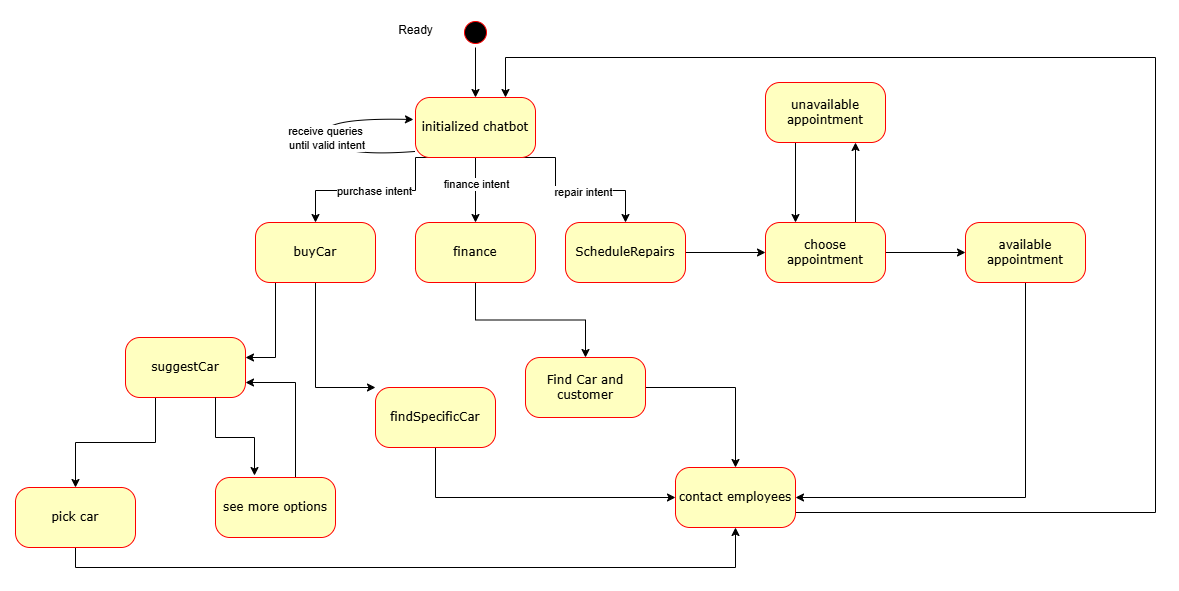

The diagram above was exported from draw.io. Its source (the exported page's mxGraphModel, read from the mxfile embedded in the PNG):
<mxGraphModel dx="2712" dy="735" grid="1" gridSize="10" guides="1" tooltips="1" connect="1" arrows="1" fold="1" page="1" pageScale="1" pageWidth="1100" pageHeight="850" background="none" math="0" shadow="0">
  <root>
    <mxCell id="0" />
    <mxCell id="1" parent="0" />
    <mxCell id="oJrncabKnz-EdGyPhTfW-32" style="edgeStyle=orthogonalEdgeStyle;rounded=0;orthogonalLoop=1;jettySize=auto;html=1;entryX=0.5;entryY=0;entryDx=0;entryDy=0;" edge="1" parent="1" source="382b91b5511bd0f7-1" target="382b91b5511bd0f7-6">
      <mxGeometry relative="1" as="geometry" />
    </mxCell>
    <mxCell id="382b91b5511bd0f7-1" value="" style="ellipse;html=1;shape=startState;fillColor=#000000;strokeColor=#ff0000;rounded=1;shadow=0;comic=0;labelBackgroundColor=none;fontFamily=Verdana;fontSize=12;fontColor=#000000;align=center;direction=south;" parent="1" vertex="1">
      <mxGeometry x="285" y="40" width="30" height="30" as="geometry" />
    </mxCell>
    <mxCell id="oJrncabKnz-EdGyPhTfW-3" value="" style="edgeStyle=orthogonalEdgeStyle;rounded=0;orthogonalLoop=1;jettySize=auto;html=1;" edge="1" parent="1" source="382b91b5511bd0f7-5" target="oJrncabKnz-EdGyPhTfW-2">
      <mxGeometry relative="1" as="geometry">
        <Array as="points">
          <mxPoint x="300" y="410" />
        </Array>
      </mxGeometry>
    </mxCell>
    <mxCell id="oJrncabKnz-EdGyPhTfW-5" value="" style="edgeStyle=orthogonalEdgeStyle;rounded=0;orthogonalLoop=1;jettySize=auto;html=1;" edge="1" parent="1" source="382b91b5511bd0f7-5" target="oJrncabKnz-EdGyPhTfW-4">
      <mxGeometry relative="1" as="geometry">
        <Array as="points">
          <mxPoint x="100" y="380" />
        </Array>
      </mxGeometry>
    </mxCell>
    <mxCell id="382b91b5511bd0f7-5" value="buyCar" style="rounded=1;whiteSpace=wrap;html=1;arcSize=24;fillColor=#ffffc0;strokeColor=#ff0000;shadow=0;comic=0;labelBackgroundColor=none;fontFamily=Verdana;fontSize=12;fontColor=#000000;align=center;" parent="1" vertex="1">
      <mxGeometry x="80" y="245" width="120" height="60" as="geometry" />
    </mxCell>
    <mxCell id="oJrncabKnz-EdGyPhTfW-19" style="edgeStyle=orthogonalEdgeStyle;rounded=0;orthogonalLoop=1;jettySize=auto;html=1;exitX=0.75;exitY=1;exitDx=0;exitDy=0;entryX=0.5;entryY=0;entryDx=0;entryDy=0;" edge="1" parent="1" source="382b91b5511bd0f7-6" target="382b91b5511bd0f7-9">
      <mxGeometry relative="1" as="geometry">
        <Array as="points">
          <mxPoint x="380" y="180" />
          <mxPoint x="380" y="213" />
          <mxPoint x="450" y="213" />
        </Array>
      </mxGeometry>
    </mxCell>
    <mxCell id="oJrncabKnz-EdGyPhTfW-42" value="repair intent" style="edgeLabel;html=1;align=center;verticalAlign=middle;resizable=0;points=[];" vertex="1" connectable="0" parent="oJrncabKnz-EdGyPhTfW-19">
      <mxGeometry x="0.1892" y="-1" relative="1" as="geometry">
        <mxPoint as="offset" />
      </mxGeometry>
    </mxCell>
    <mxCell id="oJrncabKnz-EdGyPhTfW-20" style="edgeStyle=orthogonalEdgeStyle;rounded=0;orthogonalLoop=1;jettySize=auto;html=1;exitX=0.5;exitY=1;exitDx=0;exitDy=0;entryX=0.5;entryY=0;entryDx=0;entryDy=0;" edge="1" parent="1" source="382b91b5511bd0f7-6" target="382b91b5511bd0f7-7">
      <mxGeometry relative="1" as="geometry" />
    </mxCell>
    <mxCell id="oJrncabKnz-EdGyPhTfW-41" value="finance intent" style="edgeLabel;html=1;align=center;verticalAlign=middle;resizable=0;points=[];" vertex="1" connectable="0" parent="oJrncabKnz-EdGyPhTfW-20">
      <mxGeometry x="-0.2" relative="1" as="geometry">
        <mxPoint as="offset" />
      </mxGeometry>
    </mxCell>
    <mxCell id="oJrncabKnz-EdGyPhTfW-21" style="edgeStyle=orthogonalEdgeStyle;rounded=0;orthogonalLoop=1;jettySize=auto;html=1;exitX=0.25;exitY=1;exitDx=0;exitDy=0;entryX=0.5;entryY=0;entryDx=0;entryDy=0;" edge="1" parent="1" source="382b91b5511bd0f7-6" target="382b91b5511bd0f7-5">
      <mxGeometry relative="1" as="geometry">
        <Array as="points">
          <mxPoint x="240" y="180" />
          <mxPoint x="240" y="213" />
          <mxPoint x="140" y="213" />
        </Array>
      </mxGeometry>
    </mxCell>
    <mxCell id="oJrncabKnz-EdGyPhTfW-40" value="purchase intent" style="edgeLabel;html=1;align=center;verticalAlign=middle;resizable=0;points=[];" vertex="1" connectable="0" parent="oJrncabKnz-EdGyPhTfW-21">
      <mxGeometry x="0.0821" relative="1" as="geometry">
        <mxPoint x="1" as="offset" />
      </mxGeometry>
    </mxCell>
    <mxCell id="382b91b5511bd0f7-6" value="initialized chatbot" style="rounded=1;whiteSpace=wrap;html=1;arcSize=24;fillColor=#ffffc0;strokeColor=#ff0000;shadow=0;comic=0;labelBackgroundColor=none;fontFamily=Verdana;fontSize=12;fontColor=#000000;align=center;" parent="1" vertex="1">
      <mxGeometry x="240" y="120" width="120" height="60" as="geometry" />
    </mxCell>
    <mxCell id="oJrncabKnz-EdGyPhTfW-7" value="" style="edgeStyle=orthogonalEdgeStyle;rounded=0;orthogonalLoop=1;jettySize=auto;html=1;" edge="1" parent="1" source="382b91b5511bd0f7-7" target="oJrncabKnz-EdGyPhTfW-6">
      <mxGeometry relative="1" as="geometry" />
    </mxCell>
    <mxCell id="382b91b5511bd0f7-7" value="finance" style="rounded=1;whiteSpace=wrap;html=1;arcSize=24;fillColor=#ffffc0;strokeColor=#ff0000;shadow=0;comic=0;labelBackgroundColor=none;fontFamily=Verdana;fontSize=12;fontColor=#000000;align=center;" parent="1" vertex="1">
      <mxGeometry x="240" y="245" width="120" height="60" as="geometry" />
    </mxCell>
    <mxCell id="oJrncabKnz-EdGyPhTfW-11" value="" style="edgeStyle=orthogonalEdgeStyle;rounded=0;orthogonalLoop=1;jettySize=auto;html=1;" edge="1" parent="1" source="382b91b5511bd0f7-9" target="oJrncabKnz-EdGyPhTfW-10">
      <mxGeometry relative="1" as="geometry" />
    </mxCell>
    <mxCell id="382b91b5511bd0f7-9" value="ScheduleRepairs" style="rounded=1;whiteSpace=wrap;html=1;arcSize=24;fillColor=#ffffc0;strokeColor=#ff0000;shadow=0;comic=0;labelBackgroundColor=none;fontFamily=Verdana;fontSize=12;fontColor=#000000;align=center;" parent="1" vertex="1">
      <mxGeometry x="390" y="245" width="120" height="60" as="geometry" />
    </mxCell>
    <mxCell id="oJrncabKnz-EdGyPhTfW-31" style="edgeStyle=orthogonalEdgeStyle;rounded=0;orthogonalLoop=1;jettySize=auto;html=1;entryX=0;entryY=0.5;entryDx=0;entryDy=0;" edge="1" parent="1" source="oJrncabKnz-EdGyPhTfW-2" target="oJrncabKnz-EdGyPhTfW-8">
      <mxGeometry relative="1" as="geometry">
        <Array as="points">
          <mxPoint x="260" y="520" />
        </Array>
      </mxGeometry>
    </mxCell>
    <mxCell id="oJrncabKnz-EdGyPhTfW-2" value="findSpecificCar" style="rounded=1;whiteSpace=wrap;html=1;arcSize=24;fillColor=#ffffc0;strokeColor=#ff0000;shadow=0;comic=0;labelBackgroundColor=none;fontFamily=Verdana;fontSize=12;fontColor=#000000;align=center;" vertex="1" parent="1">
      <mxGeometry x="200" y="410" width="120" height="60" as="geometry" />
    </mxCell>
    <mxCell id="oJrncabKnz-EdGyPhTfW-27" style="edgeStyle=orthogonalEdgeStyle;rounded=0;orthogonalLoop=1;jettySize=auto;html=1;exitX=0.25;exitY=1;exitDx=0;exitDy=0;entryX=0.5;entryY=0;entryDx=0;entryDy=0;" edge="1" parent="1" source="oJrncabKnz-EdGyPhTfW-4" target="oJrncabKnz-EdGyPhTfW-23">
      <mxGeometry relative="1" as="geometry" />
    </mxCell>
    <mxCell id="oJrncabKnz-EdGyPhTfW-4" value="suggestCar" style="rounded=1;whiteSpace=wrap;html=1;arcSize=24;fillColor=#ffffc0;strokeColor=#ff0000;shadow=0;comic=0;labelBackgroundColor=none;fontFamily=Verdana;fontSize=12;fontColor=#000000;align=center;" vertex="1" parent="1">
      <mxGeometry x="-50" y="360" width="120" height="60" as="geometry" />
    </mxCell>
    <mxCell id="oJrncabKnz-EdGyPhTfW-9" value="" style="edgeStyle=orthogonalEdgeStyle;rounded=0;orthogonalLoop=1;jettySize=auto;html=1;" edge="1" parent="1" source="oJrncabKnz-EdGyPhTfW-6" target="oJrncabKnz-EdGyPhTfW-8">
      <mxGeometry relative="1" as="geometry" />
    </mxCell>
    <mxCell id="oJrncabKnz-EdGyPhTfW-6" value="Find Car and customer" style="rounded=1;whiteSpace=wrap;html=1;arcSize=24;fillColor=#ffffc0;strokeColor=#ff0000;shadow=0;comic=0;labelBackgroundColor=none;fontFamily=Verdana;fontSize=12;fontColor=#000000;align=center;" vertex="1" parent="1">
      <mxGeometry x="350" y="380" width="120" height="60" as="geometry" />
    </mxCell>
    <mxCell id="oJrncabKnz-EdGyPhTfW-34" style="edgeStyle=orthogonalEdgeStyle;rounded=0;orthogonalLoop=1;jettySize=auto;html=1;exitX=1;exitY=0.75;exitDx=0;exitDy=0;entryX=0.75;entryY=0;entryDx=0;entryDy=0;" edge="1" parent="1" source="oJrncabKnz-EdGyPhTfW-8" target="382b91b5511bd0f7-6">
      <mxGeometry relative="1" as="geometry">
        <mxPoint x="755" y="605" as="targetPoint" />
        <Array as="points">
          <mxPoint x="980" y="535" />
          <mxPoint x="980" y="80" />
          <mxPoint x="330" y="80" />
        </Array>
      </mxGeometry>
    </mxCell>
    <mxCell id="oJrncabKnz-EdGyPhTfW-8" value="contact employees" style="rounded=1;whiteSpace=wrap;html=1;arcSize=24;fillColor=#ffffc0;strokeColor=#ff0000;shadow=0;comic=0;labelBackgroundColor=none;fontFamily=Verdana;fontSize=12;fontColor=#000000;align=center;" vertex="1" parent="1">
      <mxGeometry x="500" y="490" width="120" height="60" as="geometry" />
    </mxCell>
    <mxCell id="oJrncabKnz-EdGyPhTfW-15" value="" style="edgeStyle=orthogonalEdgeStyle;rounded=0;orthogonalLoop=1;jettySize=auto;html=1;" edge="1" parent="1" source="oJrncabKnz-EdGyPhTfW-10" target="oJrncabKnz-EdGyPhTfW-14">
      <mxGeometry relative="1" as="geometry" />
    </mxCell>
    <mxCell id="oJrncabKnz-EdGyPhTfW-18" style="edgeStyle=orthogonalEdgeStyle;rounded=0;orthogonalLoop=1;jettySize=auto;html=1;entryX=0.75;entryY=1;entryDx=0;entryDy=0;exitX=0.75;exitY=0;exitDx=0;exitDy=0;" edge="1" parent="1" source="oJrncabKnz-EdGyPhTfW-10" target="oJrncabKnz-EdGyPhTfW-12">
      <mxGeometry relative="1" as="geometry" />
    </mxCell>
    <mxCell id="oJrncabKnz-EdGyPhTfW-10" value="choose appointment" style="rounded=1;whiteSpace=wrap;html=1;arcSize=24;fillColor=#ffffc0;strokeColor=#ff0000;shadow=0;comic=0;labelBackgroundColor=none;fontFamily=Verdana;fontSize=12;fontColor=#000000;align=center;" vertex="1" parent="1">
      <mxGeometry x="590" y="245" width="120" height="60" as="geometry" />
    </mxCell>
    <mxCell id="oJrncabKnz-EdGyPhTfW-17" style="edgeStyle=orthogonalEdgeStyle;rounded=0;orthogonalLoop=1;jettySize=auto;html=1;entryX=0.25;entryY=0;entryDx=0;entryDy=0;exitX=0.25;exitY=1;exitDx=0;exitDy=0;" edge="1" parent="1" source="oJrncabKnz-EdGyPhTfW-12" target="oJrncabKnz-EdGyPhTfW-10">
      <mxGeometry relative="1" as="geometry" />
    </mxCell>
    <mxCell id="oJrncabKnz-EdGyPhTfW-12" value="unavailable appointment" style="rounded=1;whiteSpace=wrap;html=1;arcSize=24;fillColor=#ffffc0;strokeColor=#ff0000;shadow=0;comic=0;labelBackgroundColor=none;fontFamily=Verdana;fontSize=12;fontColor=#000000;align=center;" vertex="1" parent="1">
      <mxGeometry x="590" y="105" width="120" height="60" as="geometry" />
    </mxCell>
    <mxCell id="oJrncabKnz-EdGyPhTfW-22" style="edgeStyle=orthogonalEdgeStyle;rounded=0;orthogonalLoop=1;jettySize=auto;html=1;entryX=1;entryY=0.5;entryDx=0;entryDy=0;" edge="1" parent="1" source="oJrncabKnz-EdGyPhTfW-14" target="oJrncabKnz-EdGyPhTfW-8">
      <mxGeometry relative="1" as="geometry">
        <Array as="points">
          <mxPoint x="850" y="520" />
        </Array>
      </mxGeometry>
    </mxCell>
    <mxCell id="oJrncabKnz-EdGyPhTfW-14" value="available appointment" style="rounded=1;whiteSpace=wrap;html=1;arcSize=24;fillColor=#ffffc0;strokeColor=#ff0000;shadow=0;comic=0;labelBackgroundColor=none;fontFamily=Verdana;fontSize=12;fontColor=#000000;align=center;" vertex="1" parent="1">
      <mxGeometry x="790" y="245" width="120" height="60" as="geometry" />
    </mxCell>
    <mxCell id="oJrncabKnz-EdGyPhTfW-30" style="edgeStyle=orthogonalEdgeStyle;rounded=0;orthogonalLoop=1;jettySize=auto;html=1;entryX=0.5;entryY=1;entryDx=0;entryDy=0;exitX=0.5;exitY=1;exitDx=0;exitDy=0;" edge="1" parent="1" source="oJrncabKnz-EdGyPhTfW-23" target="oJrncabKnz-EdGyPhTfW-8">
      <mxGeometry relative="1" as="geometry" />
    </mxCell>
    <mxCell id="oJrncabKnz-EdGyPhTfW-23" value="pick car" style="rounded=1;whiteSpace=wrap;html=1;arcSize=24;fillColor=#ffffc0;strokeColor=#ff0000;shadow=0;comic=0;labelBackgroundColor=none;fontFamily=Verdana;fontSize=12;fontColor=#000000;align=center;" vertex="1" parent="1">
      <mxGeometry x="-160" y="510" width="120" height="60" as="geometry" />
    </mxCell>
    <mxCell id="oJrncabKnz-EdGyPhTfW-29" style="edgeStyle=orthogonalEdgeStyle;rounded=0;orthogonalLoop=1;jettySize=auto;html=1;exitX=0.75;exitY=0;exitDx=0;exitDy=0;entryX=1;entryY=0.75;entryDx=0;entryDy=0;" edge="1" parent="1" source="oJrncabKnz-EdGyPhTfW-25" target="oJrncabKnz-EdGyPhTfW-4">
      <mxGeometry relative="1" as="geometry">
        <Array as="points">
          <mxPoint x="120" y="500" />
          <mxPoint x="120" y="405" />
        </Array>
      </mxGeometry>
    </mxCell>
    <mxCell id="oJrncabKnz-EdGyPhTfW-25" value="see more options" style="rounded=1;whiteSpace=wrap;html=1;arcSize=24;fillColor=#ffffc0;strokeColor=#ff0000;shadow=0;comic=0;labelBackgroundColor=none;fontFamily=Verdana;fontSize=12;fontColor=#000000;align=center;" vertex="1" parent="1">
      <mxGeometry x="40" y="500" width="120" height="60" as="geometry" />
    </mxCell>
    <mxCell id="oJrncabKnz-EdGyPhTfW-28" style="edgeStyle=orthogonalEdgeStyle;rounded=0;orthogonalLoop=1;jettySize=auto;html=1;exitX=0.75;exitY=1;exitDx=0;exitDy=0;entryX=0.325;entryY=-0.033;entryDx=0;entryDy=0;entryPerimeter=0;" edge="1" parent="1" source="oJrncabKnz-EdGyPhTfW-4" target="oJrncabKnz-EdGyPhTfW-25">
      <mxGeometry relative="1" as="geometry" />
    </mxCell>
    <mxCell id="oJrncabKnz-EdGyPhTfW-45" value="" style="curved=1;endArrow=classic;html=1;rounded=0;entryX=-0.017;entryY=0.367;entryDx=0;entryDy=0;entryPerimeter=0;exitX=-0.008;exitY=0.9;exitDx=0;exitDy=0;exitPerimeter=0;" edge="1" parent="1" source="382b91b5511bd0f7-6" target="382b91b5511bd0f7-6">
      <mxGeometry width="50" height="50" relative="1" as="geometry">
        <mxPoint x="520" y="430" as="sourcePoint" />
        <mxPoint x="570" y="380" as="targetPoint" />
        <Array as="points">
          <mxPoint x="160" y="180" />
          <mxPoint x="140" y="140" />
        </Array>
      </mxGeometry>
    </mxCell>
    <mxCell id="oJrncabKnz-EdGyPhTfW-46" value="receive queries&lt;div&gt;&amp;nbsp;until valid intent&lt;/div&gt;" style="edgeLabel;html=1;align=center;verticalAlign=middle;resizable=0;points=[];" vertex="1" connectable="0" parent="oJrncabKnz-EdGyPhTfW-45">
      <mxGeometry x="0.0124" y="-5" relative="1" as="geometry">
        <mxPoint y="12" as="offset" />
      </mxGeometry>
    </mxCell>
    <mxCell id="oJrncabKnz-EdGyPhTfW-48" value="Ready" style="text;html=1;align=center;verticalAlign=middle;resizable=0;points=[];autosize=1;strokeColor=none;fillColor=none;" vertex="1" parent="1">
      <mxGeometry x="210" y="38" width="60" height="30" as="geometry" />
    </mxCell>
  </root>
</mxGraphModel>